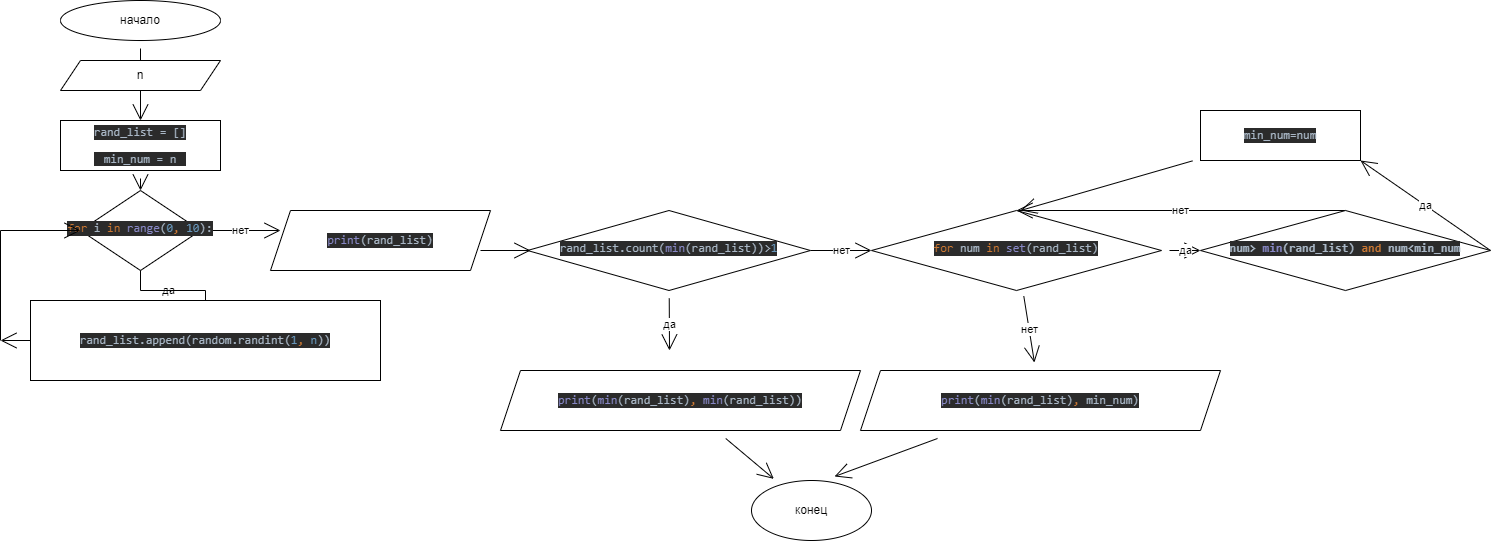

The diagram above was exported from draw.io. Its source (the exported page's mxGraphModel, read from the mxfile embedded in the PNG):
<mxGraphModel dx="645" dy="561" grid="1" gridSize="10" guides="1" tooltips="1" connect="1" arrows="1" fold="1" page="1" pageScale="1" pageWidth="827" pageHeight="1169" math="0" shadow="0">
  <root>
    <mxCell id="WIyWlLk6GJQsqaUBKTNV-0" />
    <mxCell id="WIyWlLk6GJQsqaUBKTNV-1" parent="WIyWlLk6GJQsqaUBKTNV-0" />
    <mxCell id="LAM05lW7llf9t79qYQYY-36" value="да" style="edgeStyle=none;curved=1;rounded=0;orthogonalLoop=1;jettySize=auto;html=1;endArrow=open;startSize=14;endSize=14;sourcePerimeterSpacing=8;targetPerimeterSpacing=8;" edge="1" parent="WIyWlLk6GJQsqaUBKTNV-1" source="WIyWlLk6GJQsqaUBKTNV-6">
      <mxGeometry relative="1" as="geometry">
        <mxPoint x="749" y="400" as="targetPoint" />
      </mxGeometry>
    </mxCell>
    <mxCell id="LAM05lW7llf9t79qYQYY-40" value="нет" style="edgeStyle=none;curved=1;rounded=0;orthogonalLoop=1;jettySize=auto;html=1;exitX=1;exitY=0.5;exitDx=0;exitDy=0;entryX=0;entryY=0.5;entryDx=0;entryDy=0;endArrow=open;startSize=14;endSize=14;sourcePerimeterSpacing=8;targetPerimeterSpacing=8;" edge="1" parent="WIyWlLk6GJQsqaUBKTNV-1" source="WIyWlLk6GJQsqaUBKTNV-6" target="LAM05lW7llf9t79qYQYY-60">
      <mxGeometry relative="1" as="geometry" />
    </mxCell>
    <mxCell id="WIyWlLk6GJQsqaUBKTNV-6" value="&lt;pre style=&quot;background-color: #2b2b2b ; color: #a9b7c6 ; font-family: &amp;quot;jetbrains mono&amp;quot; , monospace ; font-size: 9 8pt&quot;&gt;rand_list.count(&lt;span style=&quot;color: #8888c6&quot;&gt;min&lt;/span&gt;(rand_list))&amp;gt;&lt;span style=&quot;color: #6897bb&quot;&gt;1&lt;/span&gt;&lt;/pre&gt;" style="rhombus;whiteSpace=wrap;html=1;shadow=0;fontFamily=Helvetica;fontSize=12;align=center;strokeWidth=1;spacing=6;spacingTop=-4;" parent="WIyWlLk6GJQsqaUBKTNV-1" vertex="1">
      <mxGeometry x="607" y="260" width="283" height="80" as="geometry" />
    </mxCell>
    <mxCell id="LAM05lW7llf9t79qYQYY-2" style="edgeStyle=none;curved=1;rounded=0;orthogonalLoop=1;jettySize=auto;html=1;entryX=0.5;entryY=0;entryDx=0;entryDy=0;endArrow=open;startSize=14;endSize=14;sourcePerimeterSpacing=8;targetPerimeterSpacing=8;" edge="1" parent="WIyWlLk6GJQsqaUBKTNV-1" source="LAM05lW7llf9t79qYQYY-0" target="LAM05lW7llf9t79qYQYY-7">
      <mxGeometry relative="1" as="geometry">
        <mxPoint x="229.4000000000001" y="122.67999999999995" as="targetPoint" />
      </mxGeometry>
    </mxCell>
    <mxCell id="LAM05lW7llf9t79qYQYY-0" value="начало" style="ellipse;whiteSpace=wrap;html=1;hachureGap=4;" vertex="1" parent="WIyWlLk6GJQsqaUBKTNV-1">
      <mxGeometry x="140" y="50" width="160" height="40" as="geometry" />
    </mxCell>
    <mxCell id="LAM05lW7llf9t79qYQYY-15" style="edgeStyle=none;curved=1;rounded=0;orthogonalLoop=1;jettySize=auto;html=1;entryX=0.5;entryY=0;entryDx=0;entryDy=0;endArrow=open;startSize=14;endSize=14;sourcePerimeterSpacing=8;targetPerimeterSpacing=8;" edge="1" parent="WIyWlLk6GJQsqaUBKTNV-1" source="LAM05lW7llf9t79qYQYY-7" target="LAM05lW7llf9t79qYQYY-10">
      <mxGeometry relative="1" as="geometry" />
    </mxCell>
    <mxCell id="LAM05lW7llf9t79qYQYY-7" value="&lt;pre style=&quot;background-color: #2b2b2b ; color: #a9b7c6 ; font-family: &amp;#34;jetbrains mono&amp;#34; , monospace ; font-size: 9 8pt&quot;&gt;rand_list = []&lt;/pre&gt;&lt;pre style=&quot;background-color: #2b2b2b ; color: #a9b7c6 ; font-family: &amp;#34;jetbrains mono&amp;#34; , monospace ; font-size: 9 8pt&quot;&gt;&lt;pre style=&quot;font-family: &amp;#34;jetbrains mono&amp;#34; , monospace&quot;&gt;min_num = n&lt;/pre&gt;&lt;/pre&gt;" style="rounded=0;whiteSpace=wrap;html=1;hachureGap=4;" vertex="1" parent="WIyWlLk6GJQsqaUBKTNV-1">
      <mxGeometry x="140" y="170" width="160" height="50" as="geometry" />
    </mxCell>
    <mxCell id="LAM05lW7llf9t79qYQYY-14" value="нет" style="edgeStyle=none;curved=1;rounded=0;orthogonalLoop=1;jettySize=auto;html=1;exitX=1;exitY=0.5;exitDx=0;exitDy=0;endArrow=open;startSize=14;endSize=14;sourcePerimeterSpacing=8;targetPerimeterSpacing=8;" edge="1" parent="WIyWlLk6GJQsqaUBKTNV-1" source="LAM05lW7llf9t79qYQYY-10">
      <mxGeometry relative="1" as="geometry">
        <mxPoint x="360" y="280" as="targetPoint" />
      </mxGeometry>
    </mxCell>
    <mxCell id="LAM05lW7llf9t79qYQYY-10" value="&lt;pre style=&quot;background-color: #2b2b2b ; color: #a9b7c6 ; font-family: &amp;quot;jetbrains mono&amp;quot; , monospace ; font-size: 9 8pt&quot;&gt;&lt;span style=&quot;color: #cc7832&quot;&gt;for &lt;/span&gt;i &lt;span style=&quot;color: #cc7832&quot;&gt;in &lt;/span&gt;&lt;span style=&quot;color: #8888c6&quot;&gt;range&lt;/span&gt;(&lt;span style=&quot;color: #6897bb&quot;&gt;0&lt;/span&gt;&lt;span style=&quot;color: #cc7832&quot;&gt;, &lt;/span&gt;&lt;span style=&quot;color: #6897bb&quot;&gt;10&lt;/span&gt;):&lt;/pre&gt;" style="rhombus;whiteSpace=wrap;html=1;shadow=0;fontFamily=Helvetica;fontSize=12;align=center;strokeWidth=1;spacing=6;spacingTop=-4;" vertex="1" parent="WIyWlLk6GJQsqaUBKTNV-1">
      <mxGeometry x="160" y="240" width="120" height="80" as="geometry" />
    </mxCell>
    <mxCell id="LAM05lW7llf9t79qYQYY-17" value="" style="edgeStyle=none;curved=1;rounded=0;orthogonalLoop=1;jettySize=auto;html=1;endArrow=open;startSize=14;endSize=14;sourcePerimeterSpacing=8;targetPerimeterSpacing=8;" edge="1" parent="WIyWlLk6GJQsqaUBKTNV-1" source="LAM05lW7llf9t79qYQYY-13" target="LAM05lW7llf9t79qYQYY-16">
      <mxGeometry relative="1" as="geometry" />
    </mxCell>
    <mxCell id="LAM05lW7llf9t79qYQYY-13" value="&lt;pre style=&quot;background-color: #2b2b2b ; color: #a9b7c6 ; font-family: &amp;quot;jetbrains mono&amp;quot; , monospace ; font-size: 9 8pt&quot;&gt;&lt;span style=&quot;color: #8888c6&quot;&gt;print&lt;/span&gt;(&lt;span style=&quot;color: #8888c6&quot;&gt;min&lt;/span&gt;(rand_list)&lt;span style=&quot;color: #cc7832&quot;&gt;, &lt;/span&gt;&lt;span style=&quot;color: #8888c6&quot;&gt;min&lt;/span&gt;(rand_list))&lt;/pre&gt;" style="shape=parallelogram;perimeter=parallelogramPerimeter;whiteSpace=wrap;html=1;fixedSize=1;hachureGap=4;" vertex="1" parent="WIyWlLk6GJQsqaUBKTNV-1">
      <mxGeometry x="580" y="420" width="360" height="60" as="geometry" />
    </mxCell>
    <mxCell id="LAM05lW7llf9t79qYQYY-16" value="конец" style="ellipse;whiteSpace=wrap;html=1;hachureGap=4;" vertex="1" parent="WIyWlLk6GJQsqaUBKTNV-1">
      <mxGeometry x="831" y="530" width="120" height="60" as="geometry" />
    </mxCell>
    <mxCell id="LAM05lW7llf9t79qYQYY-19" value="да" style="rounded=0;html=1;jettySize=auto;orthogonalLoop=1;fontSize=11;endArrow=none;endFill=0;endSize=8;strokeWidth=1;shadow=0;labelBackgroundColor=none;edgeStyle=orthogonalEdgeStyle;exitX=0.5;exitY=1;exitDx=0;exitDy=0;entryX=0.5;entryY=0;entryDx=0;entryDy=0;" edge="1" parent="WIyWlLk6GJQsqaUBKTNV-1" source="LAM05lW7llf9t79qYQYY-10" target="LAM05lW7llf9t79qYQYY-29">
      <mxGeometry relative="1" as="geometry">
        <mxPoint x="220" y="320" as="sourcePoint" />
        <mxPoint x="220" y="340" as="targetPoint" />
      </mxGeometry>
    </mxCell>
    <mxCell id="LAM05lW7llf9t79qYQYY-21" value="" style="endArrow=none;html=1;rounded=0;startSize=14;endSize=14;sourcePerimeterSpacing=8;targetPerimeterSpacing=8;curved=1;" edge="1" parent="WIyWlLk6GJQsqaUBKTNV-1">
      <mxGeometry width="50" height="50" relative="1" as="geometry">
        <mxPoint x="80" y="390" as="sourcePoint" />
        <mxPoint x="80" y="280" as="targetPoint" />
      </mxGeometry>
    </mxCell>
    <mxCell id="LAM05lW7llf9t79qYQYY-22" value="" style="edgeStyle=none;orthogonalLoop=1;jettySize=auto;html=1;rounded=0;endArrow=open;startSize=14;endSize=14;sourcePerimeterSpacing=8;targetPerimeterSpacing=8;curved=1;entryX=0;entryY=0.5;entryDx=0;entryDy=0;" edge="1" parent="WIyWlLk6GJQsqaUBKTNV-1" target="LAM05lW7llf9t79qYQYY-10">
      <mxGeometry width="120" relative="1" as="geometry">
        <mxPoint x="80" y="280" as="sourcePoint" />
        <mxPoint x="330" y="400" as="targetPoint" />
        <Array as="points" />
      </mxGeometry>
    </mxCell>
    <mxCell id="LAM05lW7llf9t79qYQYY-29" value="&lt;pre style=&quot;background-color: rgb(43 , 43 , 43) ; font-family: &amp;#34;jetbrains mono&amp;#34; , monospace&quot;&gt;&lt;font color=&quot;#a9b7c6&quot;&gt;rand_list.append(random.randint(&lt;/font&gt;&lt;span style=&quot;color: rgb(104 , 151 , 187)&quot;&gt;1&lt;/span&gt;&lt;span style=&quot;color: rgb(204 , 120 , 50)&quot;&gt;, &lt;/span&gt;&lt;font color=&quot;#6897bb&quot;&gt;n&lt;/font&gt;&lt;font color=&quot;#a9b7c6&quot;&gt;))&lt;/font&gt;&lt;/pre&gt;" style="rounded=0;whiteSpace=wrap;html=1;hachureGap=4;" vertex="1" parent="WIyWlLk6GJQsqaUBKTNV-1">
      <mxGeometry x="110" y="350" width="350" height="80" as="geometry" />
    </mxCell>
    <mxCell id="LAM05lW7llf9t79qYQYY-32" value="" style="edgeStyle=none;orthogonalLoop=1;jettySize=auto;html=1;rounded=0;endArrow=open;startSize=14;endSize=14;sourcePerimeterSpacing=8;targetPerimeterSpacing=8;curved=1;exitX=0;exitY=0.5;exitDx=0;exitDy=0;" edge="1" parent="WIyWlLk6GJQsqaUBKTNV-1" source="LAM05lW7llf9t79qYQYY-29">
      <mxGeometry width="120" relative="1" as="geometry">
        <mxPoint x="210" y="430" as="sourcePoint" />
        <mxPoint x="80" y="390" as="targetPoint" />
        <Array as="points" />
      </mxGeometry>
    </mxCell>
    <mxCell id="LAM05lW7llf9t79qYQYY-67" style="edgeStyle=none;curved=1;rounded=0;orthogonalLoop=1;jettySize=auto;html=1;entryX=0;entryY=0.5;entryDx=0;entryDy=0;endArrow=open;startSize=14;endSize=14;sourcePerimeterSpacing=8;targetPerimeterSpacing=8;" edge="1" parent="WIyWlLk6GJQsqaUBKTNV-1">
      <mxGeometry relative="1" as="geometry">
        <mxPoint x="560" y="300" as="sourcePoint" />
        <mxPoint x="610" y="300" as="targetPoint" />
      </mxGeometry>
    </mxCell>
    <mxCell id="LAM05lW7llf9t79qYQYY-58" value="&lt;pre style=&quot;background-color: #2b2b2b ; color: #a9b7c6 ; font-family: &amp;quot;jetbrains mono&amp;quot; , monospace ; font-size: 9 8pt&quot;&gt;&lt;span style=&quot;color: #8888c6&quot;&gt;print&lt;/span&gt;(rand_list)&lt;/pre&gt;" style="shape=parallelogram;perimeter=parallelogramPerimeter;whiteSpace=wrap;html=1;fixedSize=1;hachureGap=4;" vertex="1" parent="WIyWlLk6GJQsqaUBKTNV-1">
      <mxGeometry x="350" y="260" width="220" height="60" as="geometry" />
    </mxCell>
    <mxCell id="LAM05lW7llf9t79qYQYY-83" value="да" style="edgeStyle=none;curved=1;rounded=0;orthogonalLoop=1;jettySize=auto;html=1;entryX=0;entryY=0.5;entryDx=0;entryDy=0;endArrow=open;startSize=14;endSize=14;sourcePerimeterSpacing=8;targetPerimeterSpacing=8;" edge="1" parent="WIyWlLk6GJQsqaUBKTNV-1" source="LAM05lW7llf9t79qYQYY-60" target="LAM05lW7llf9t79qYQYY-82">
      <mxGeometry relative="1" as="geometry" />
    </mxCell>
    <mxCell id="LAM05lW7llf9t79qYQYY-87" value="нет" style="edgeStyle=none;curved=1;rounded=0;orthogonalLoop=1;jettySize=auto;html=1;endArrow=open;startSize=14;endSize=14;sourcePerimeterSpacing=8;targetPerimeterSpacing=8;" edge="1" parent="WIyWlLk6GJQsqaUBKTNV-1" source="LAM05lW7llf9t79qYQYY-60" target="LAM05lW7llf9t79qYQYY-86">
      <mxGeometry relative="1" as="geometry" />
    </mxCell>
    <mxCell id="LAM05lW7llf9t79qYQYY-60" value="&lt;pre style=&quot;background-color: #2b2b2b ; color: #a9b7c6 ; font-family: &amp;quot;jetbrains mono&amp;quot; , monospace ; font-size: 9 8pt&quot;&gt;&lt;span style=&quot;color: #cc7832&quot;&gt;for &lt;/span&gt;num &lt;span style=&quot;color: #cc7832&quot;&gt;in &lt;/span&gt;&lt;span style=&quot;color: #8888c6&quot;&gt;set&lt;/span&gt;(rand_list)&lt;/pre&gt;" style="rhombus;whiteSpace=wrap;html=1;shadow=0;fontFamily=Helvetica;fontSize=12;align=center;strokeWidth=1;spacing=6;spacingTop=-4;" vertex="1" parent="WIyWlLk6GJQsqaUBKTNV-1">
      <mxGeometry x="951" y="260" width="290" height="80" as="geometry" />
    </mxCell>
    <mxCell id="LAM05lW7llf9t79qYQYY-89" style="edgeStyle=none;curved=1;rounded=0;orthogonalLoop=1;jettySize=auto;html=1;endArrow=open;startSize=14;endSize=14;sourcePerimeterSpacing=8;targetPerimeterSpacing=8;" edge="1" parent="WIyWlLk6GJQsqaUBKTNV-1" source="LAM05lW7llf9t79qYQYY-61">
      <mxGeometry relative="1" as="geometry">
        <mxPoint x="1100" y="260" as="targetPoint" />
      </mxGeometry>
    </mxCell>
    <mxCell id="LAM05lW7llf9t79qYQYY-61" value="&lt;pre style=&quot;background-color: #2b2b2b ; color: #a9b7c6 ; font-family: &amp;quot;jetbrains mono&amp;quot; , monospace ; font-size: 9 8pt&quot;&gt;min_num=num&lt;/pre&gt;" style="whiteSpace=wrap;html=1;hachureGap=4;" vertex="1" parent="WIyWlLk6GJQsqaUBKTNV-1">
      <mxGeometry x="1280" y="160" width="160" height="50" as="geometry" />
    </mxCell>
    <mxCell id="LAM05lW7llf9t79qYQYY-81" value="n" style="shape=parallelogram;perimeter=parallelogramPerimeter;whiteSpace=wrap;html=1;fixedSize=1;hachureGap=4;" vertex="1" parent="WIyWlLk6GJQsqaUBKTNV-1">
      <mxGeometry x="140" y="110" width="160" height="30" as="geometry" />
    </mxCell>
    <mxCell id="LAM05lW7llf9t79qYQYY-84" value="да" style="edgeStyle=none;curved=1;rounded=0;orthogonalLoop=1;jettySize=auto;html=1;exitX=1;exitY=0.5;exitDx=0;exitDy=0;entryX=1;entryY=1;entryDx=0;entryDy=0;endArrow=open;startSize=14;endSize=14;sourcePerimeterSpacing=8;targetPerimeterSpacing=8;" edge="1" parent="WIyWlLk6GJQsqaUBKTNV-1" source="LAM05lW7llf9t79qYQYY-82" target="LAM05lW7llf9t79qYQYY-61">
      <mxGeometry relative="1" as="geometry" />
    </mxCell>
    <mxCell id="LAM05lW7llf9t79qYQYY-85" value="нет" style="edgeStyle=none;curved=1;rounded=0;orthogonalLoop=1;jettySize=auto;html=1;exitX=0.5;exitY=0;exitDx=0;exitDy=0;entryX=0.5;entryY=0;entryDx=0;entryDy=0;endArrow=open;startSize=14;endSize=14;sourcePerimeterSpacing=8;targetPerimeterSpacing=8;" edge="1" parent="WIyWlLk6GJQsqaUBKTNV-1" source="LAM05lW7llf9t79qYQYY-82" target="LAM05lW7llf9t79qYQYY-60">
      <mxGeometry relative="1" as="geometry" />
    </mxCell>
    <mxCell id="LAM05lW7llf9t79qYQYY-82" value="&lt;pre style=&quot;background-color: #2b2b2b ; color: #a9b7c6 ; font-family: &amp;quot;jetbrains mono&amp;quot; , monospace ; font-size: 9 8pt&quot;&gt;num&amp;gt; &lt;span style=&quot;color: #8888c6&quot;&gt;min&lt;/span&gt;(rand_list) &lt;span style=&quot;color: #cc7832&quot;&gt;and &lt;/span&gt;num&amp;lt;min_num&lt;/pre&gt;" style="rhombus;whiteSpace=wrap;html=1;shadow=0;fontFamily=Helvetica;fontSize=12;align=center;strokeWidth=1;spacing=6;spacingTop=-4;fontStyle=1" vertex="1" parent="WIyWlLk6GJQsqaUBKTNV-1">
      <mxGeometry x="1280" y="260" width="290" height="80" as="geometry" />
    </mxCell>
    <mxCell id="LAM05lW7llf9t79qYQYY-90" style="edgeStyle=none;curved=1;rounded=0;orthogonalLoop=1;jettySize=auto;html=1;entryX=0.692;entryY=-0.067;entryDx=0;entryDy=0;entryPerimeter=0;endArrow=open;startSize=14;endSize=14;sourcePerimeterSpacing=8;targetPerimeterSpacing=8;" edge="1" parent="WIyWlLk6GJQsqaUBKTNV-1" source="LAM05lW7llf9t79qYQYY-86" target="LAM05lW7llf9t79qYQYY-16">
      <mxGeometry relative="1" as="geometry" />
    </mxCell>
    <mxCell id="LAM05lW7llf9t79qYQYY-86" value="&lt;pre style=&quot;background-color: #2b2b2b ; color: #a9b7c6 ; font-family: &amp;quot;jetbrains mono&amp;quot; , monospace ; font-size: 9 8pt&quot;&gt;&lt;span style=&quot;color: #8888c6&quot;&gt;print&lt;/span&gt;(&lt;span style=&quot;color: #8888c6&quot;&gt;min&lt;/span&gt;(rand_list)&lt;span style=&quot;color: #cc7832&quot;&gt;, &lt;/span&gt;min_num)&lt;/pre&gt;" style="shape=parallelogram;perimeter=parallelogramPerimeter;whiteSpace=wrap;html=1;fixedSize=1;hachureGap=4;" vertex="1" parent="WIyWlLk6GJQsqaUBKTNV-1">
      <mxGeometry x="940" y="420" width="360" height="60" as="geometry" />
    </mxCell>
  </root>
</mxGraphModel>